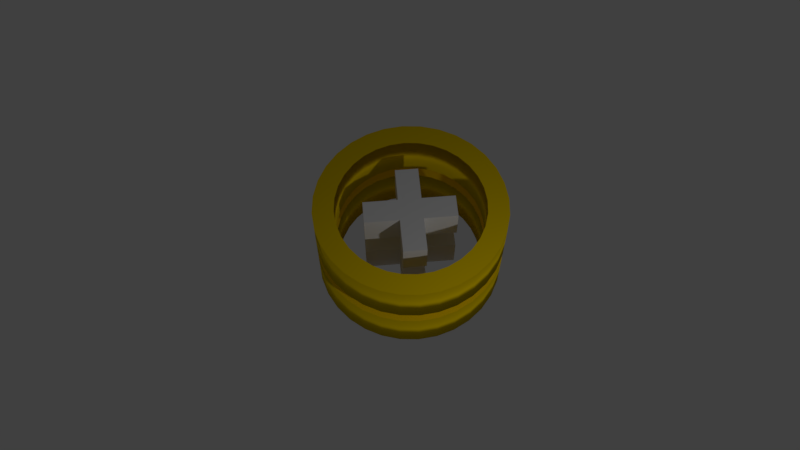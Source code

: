 # Source: cppcon.blend  (saved by Blender 2.79.0; exported with 4.5.12 LTS)
import bpy
from mathutils import Matrix  # noqa: F401  (used for matrix-valued properties, if any)

bpy.ops.wm.read_factory_settings(use_empty=True)
scene = bpy.context.scene
scene.name = 'Scene'

# ---- collections
col_collection_1 = bpy.data.collections.new('Collection 1'); scene.collection.children.link(col_collection_1)

# ---- materials (node trees are filled in below, after node groups)
mat_material_001 = bpy.data.materials.new('Material.001')
mat_material_001.alpha_threshold = 0.0
mat_material_001.use_transparent_shadow = False
mat_material_001.diffuse_color = (0.957, 0.671, 0.0, 1.0)
mat_material_001.roughness = 0.5

# ---- material node trees

# ---- world
world_world = bpy.data.worlds.new('World'); scene.world = world_world
world_world.color = (0.05088, 0.05088, 0.05088)
world_world.use_sun_shadow = False
world_world.sun_shadow_jitter_overblur = 0.0
world_world.cycles.sampling_method = 'MANUAL'

# ---- cameras
cam_camera = bpy.data.cameras.new('Camera')
cam_camera.clip_end = 100.0
cam_camera.lens = 35.0
cam_camera.sensor_width = 32.0
cam_camera.sensor_height = 18.0
cam_camera.ortho_scale = 7.314
cam_camera.dof.focus_distance = 0.0
cam_camera.dof.aperture_fstop = 128.0

# ---- lights
light_lamp = bpy.data.lights.new('Lamp', 'POINT')
light_lamp.transmission_factor = 0.0
light_lamp.cutoff_distance = 30.0
light_lamp.energy = 100.0
light_lamp.shadow_buffer_clip_start = 1.001
light_lamp.shadow_soft_size = 0.1
light_lamp.shadow_maximum_resolution = 0.006
light_lamp.use_absolute_resolution = True

# ---- meshes
me_cylinder_002 = bpy.data.meshes.new('Cylinder.002')
me_cylinder_002.from_pydata([(0.0, 1.0, -0.165), (0.0, 1.0, 0.165), (0.1951, 0.9808, -0.165), (0.1951, 0.9808, 0.165), (0.3827, 0.9239, -0.165), (0.3827, 0.9239, 0.165), (0.5556, 0.8315, -0.165), (0.5556, 0.8315, 0.165), (0.7071, 0.7071, -0.165), (0.7071, 0.7071, 0.165), (0.8315, 0.5556, -0.165), (0.8315, 0.5556, 0.165), (0.9239, 0.3827, -0.165), (0.9239, 0.3827, 0.165), (0.9808, 0.1951, -0.165), (0.9808, 0.1951, 0.165), (1.0, 7.55e-08, -0.165), (1.0, 7.55e-08, 0.165), (0.9808, -0.1951, -0.165), (0.9808, -0.1951, 0.165), (0.9239, -0.3827, -0.165), (0.9239, -0.3827, 0.165), (0.8315, -0.5556, -0.165), (0.8315, -0.5556, 0.165), (0.7071, -0.7071, -0.165), (0.7071, -0.7071, 0.165), (0.5556, -0.8315, -0.165), (0.5556, -0.8315, 0.165), (0.3827, -0.9239, -0.165), (0.3827, -0.9239, 0.165), (0.1951, -0.9808, -0.165), (0.1951, -0.9808, 0.165), (-3.258e-07, -1.0, -0.165), (-3.258e-07, -1.0, 0.165), (-0.1951, -0.9808, -0.165), (-0.1951, -0.9808, 0.165), (-0.3827, -0.9239, -0.165), (-0.3827, -0.9239, 0.165), (-0.5556, -0.8315, -0.165), (-0.5556, -0.8315, 0.165), (-0.7071, -0.7071, -0.165), (-0.7071, -0.7071, 0.165), (-0.8315, -0.5556, -0.165), (-0.8315, -0.5556, 0.165), (-0.9239, -0.3827, -0.165), (-0.9239, -0.3827, 0.165), (-0.9808, -0.1951, -0.165), (-0.9808, -0.1951, 0.165), (-1.0, 9.656e-07, -0.165), (-1.0, 9.656e-07, 0.165), (-0.9808, 0.1951, -0.165), (-0.9808, 0.1951, 0.165), (-0.9239, 0.3827, -0.165), (-0.9239, 0.3827, 0.165), (-0.8315, 0.5556, -0.165), (-0.8315, 0.5556, 0.165), (-0.7071, 0.7071, -0.165), (-0.7071, 0.7071, 0.165), (-0.5556, 0.8315, -0.165), (-0.5556, 0.8315, 0.165), (-0.3827, 0.9239, -0.165), (-0.3827, 0.9239, 0.165), (-0.1951, 0.9808, -0.165), (-0.1951, 0.9808, 0.165), (0.7633, 0.1518, -0.165), (0.7633, 0.1518, 0.165), (0.7783, 5.876e-08, 0.165), (0.7783, 5.876e-08, -0.165), (0.7633, -0.1518, 0.165), (0.7633, -0.1518, -0.165), (0.719, -0.2978, 0.165), (0.719, -0.2978, -0.165), (0.6471, -0.4324, 0.165), (0.6471, -0.4324, -0.165), (0.5503, -0.5503, -0.165), (0.5503, -0.5503, 0.165), (0.4324, -0.6471, -0.165), (0.4324, -0.6471, 0.165), (0.2978, -0.719, -0.165), (0.2978, -0.719, 0.165), (0.1518, -0.7633, -0.165), (0.1518, -0.7633, 0.165), (-2.536e-07, -0.7783, -0.165), (-2.536e-07, -0.7783, 0.165), (-0.1518, -0.7633, 0.165), (-0.1518, -0.7633, -0.165), (-0.2978, -0.719, 0.165), (-0.2978, -0.719, -0.165), (-0.4324, -0.6471, 0.165), (-0.4324, -0.6471, -0.165), (-0.6471, -0.4324, 0.165), (-0.6471, -0.4324, -0.165), (-0.5503, -0.5503, 0.165), (-0.5503, -0.5503, -0.165), (-0.7783, 7.515e-07, -0.165), (-0.7783, 7.515e-07, 0.165), (-0.7633, 0.1518, -0.165), (-0.7633, 0.1518, 0.165), (-0.7633, -0.1518, -0.165), (-0.7633, -0.1518, 0.165), (-0.7191, -0.2978, 0.165), (-0.7191, -0.2978, -0.165), (0.719, 0.2978, -0.165), (0.719, 0.2978, 0.165), (0.6471, 0.4324, -0.165), (0.6471, 0.4324, 0.165), (-0.719, 0.2978, -0.165), (-0.719, 0.2978, 0.165), (0.5503, 0.5503, -0.165), (0.5503, 0.5503, 0.165), (-0.5503, 0.5503, -0.165), (-0.5503, 0.5503, 0.165), (-0.6471, 0.4324, -0.165), (-0.6471, 0.4324, 0.165), (0.4324, 0.6471, -0.165), (0.4324, 0.6471, 0.165), (0.2978, 0.719, -0.165), (0.2978, 0.719, 0.165), (-0.4324, 0.6471, -0.165), (-0.4324, 0.6471, 0.165), (0.1518, 0.7633, -0.165), (0.1518, 0.7633, 0.165), (-0.2978, 0.7191, -0.165), (-0.2978, 0.7191, 0.165), (-0.1518, 0.7633, -0.165), (-0.1518, 0.7633, 0.165), (0.0, 0.7783, -0.165), (0.0, 0.7783, 0.165)], [], [(0, 1, 3, 2), (2, 3, 5, 4), (4, 5, 7, 6), (6, 7, 9, 8), (8, 9, 11, 10), (10, 11, 13, 12), (12, 13, 15, 14), (14, 15, 17, 16), (16, 17, 19, 18), (18, 19, 21, 20), (20, 21, 23, 22), (22, 23, 25, 24), (24, 25, 27, 26), (26, 27, 29, 28), (28, 29, 31, 30), (30, 31, 33, 32), (32, 33, 35, 34), (34, 35, 37, 36), (36, 37, 39, 38), (38, 39, 41, 40), (40, 41, 43, 42), (42, 43, 45, 44), (44, 45, 47, 46), (46, 47, 49, 48), (48, 49, 51, 50), (50, 51, 53, 52), (52, 53, 55, 54), (54, 55, 57, 56), (56, 57, 59, 58), (58, 59, 61, 60), (3, 1, 63, 61, 59, 57, 55, 53, 51, 49, 95, 97, 107, 113, 111, 119, 123, 125, 127, 121, 117, 115, 109, 105, 103, 65, 66, 17, 15, 13, 11, 9, 7, 5), (60, 61, 63, 62), (62, 63, 1, 0), (0, 2, 4, 6, 8, 10, 12, 14, 16, 67, 64, 102, 104, 108, 114, 116, 120, 126, 124, 122, 118, 110, 112, 106, 96, 94, 48, 50, 52, 54, 56, 58, 60, 62), (69, 67, 66, 68), (74, 73, 72, 75), (73, 71, 70, 72), (96, 94, 95, 97), (64, 102, 103, 65), (67, 64, 65, 66), (104, 108, 109, 105), (126, 124, 125, 127), (85, 82, 83, 84), (112, 106, 107, 113), (82, 80, 81, 83), (124, 122, 123, 125), (108, 114, 115, 109), (89, 87, 86, 88), (17, 66, 68, 70, 72, 75, 77, 79, 81, 83, 84, 86, 88, 92, 90, 100, 99, 95, 49, 47, 45, 43, 41, 39, 37, 35, 33, 31, 29, 27, 25, 23, 21, 19), (114, 116, 117, 115), (76, 74, 75, 77), (118, 110, 111, 119), (106, 96, 97, 107), (78, 76, 77, 79), (93, 89, 88, 92), (101, 91, 90, 100), (120, 126, 127, 121), (102, 104, 105, 103), (94, 98, 99, 95), (71, 69, 68, 70), (87, 85, 84, 86), (122, 118, 119, 123), (116, 120, 121, 117), (80, 78, 79, 81), (98, 101, 100, 99), (110, 112, 113, 111), (48, 94, 98, 101, 91, 93, 89, 87, 85, 82, 80, 78, 76, 74, 73, 71, 69, 67, 16, 18, 20, 22, 24, 26, 28, 30, 32, 34, 36, 38, 40, 42, 44, 46), (91, 93, 92, 90)])
me_cylinder_002.materials.append(mat_material_001)
me_cylinder_002.use_remesh_preserve_volume = False
me_cylinder_002.use_remesh_preserve_attributes = False
me_cylinder_002.use_mirror_vertex_groups = False
me_cylinder_002.update()
me_cylinder_002.normals_split_custom_set([tuple(v) for v in zip(*[iter([-2.922e-05, 0.1628, -0.9867, -2.935e-05, 0.1628, 0.9867, 0.03179, 0.1597, 0.9867, 0.03179, 0.1597, -0.9867, 0.03174, 0.1597, -0.9867, 0.03174, 0.1597, 0.9867, 0.06234, 0.1504, 0.9867, 0.06234, 0.1504, -0.9867, 0.06228, 0.1504, -0.9867, 0.06228, 0.1504, 0.9867, 0.09048, 0.1354, 0.9867, 0.09048, 0.1354, -0.9867, 0.09043, 0.1354, -0.9867, 0.09043, 0.1354, 0.9867, 0.1152, 0.1151, 0.9867, 0.1152, 0.1151, -0.9867, 0.1151, 0.1152, -0.9867, 0.1151, 0.1152, 0.9867, 0.1354, 0.09043, 0.9867, 0.1354, 0.09043, -0.9867, 0.1354, 0.09048, -0.9867, 0.1354, 0.09048, 0.9867, 0.1504, 0.06228, 0.9867, 0.1504, 0.06228, -0.9867, 0.1504, 0.06234, -0.9867, 0.1504, 0.06234, 0.9867, 0.1597, 0.03174, 0.9867, 0.1597, 0.03174, -0.9867, 0.1597, 0.03179, -0.9867, 0.1597, 0.03179, 0.9867, 0.1628, -2.925e-05, 0.9867, 0.1628, -2.938e-05, -0.9867, 0.1628, 2.922e-05, -0.9867, 0.1628, 2.935e-05, 0.9867, 0.1597, -0.03179, 0.9867, 0.1597, -0.03179, -0.9867, 0.1597, -0.03174, -0.9867, 0.1597, -0.03174, 0.9867, 0.1504, -0.06234, 0.9867, 0.1504, -0.06234, -0.9867, 0.1504, -0.06228, -0.9867, 0.1504, -0.06228, 0.9867, 0.1354, -0.09048, 0.9867, 0.1354, -0.09048, -0.9867, 0.1354, -0.09043, -0.9867, 0.1354, -0.09043, 0.9867, 0.1151, -0.1152, 0.9867, 0.1151, -0.1152, -0.9867, 0.1152, -0.1151, -0.9867, 0.1152, -0.1151, 0.9867, 0.09043, -0.1354, 0.9867, 0.09043, -0.1354, -0.9867, 0.09048, -0.1354, -0.9867, 0.09048, -0.1354, 0.9867, 0.06228, -0.1504, 0.9867, 0.06228, -0.1504, -0.9867, 0.06234, -0.1504, -0.9867, 0.06234, -0.1504, 0.9867, 0.03174, -0.1597, 0.9867, 0.03174, -0.1597, -0.9867, 0.03179, -0.1597, -0.9867, 0.03179, -0.1597, 0.9867, -2.928e-05, -0.1628, 0.9867, -2.941e-05, -0.1628, -0.9867, 2.918e-05, -0.1628, -0.9867, 2.931e-05, -0.1628, 0.9867, -0.03179, -0.1597, 0.9867, -0.03179, -0.1597, -0.9867, -0.03174, -0.1597, -0.9867, -0.03174, -0.1597, 0.9867, -0.06234, -0.1504, 0.9867, -0.06234, -0.1504, -0.9867, -0.06228, -0.1504, -0.9867, -0.06228, -0.1504, 0.9867, -0.09048, -0.1354, 0.9867, -0.09048, -0.1354, -0.9867, -0.09043, -0.1354, -0.9867, -0.09043, -0.1354, 0.9867, -0.1152, -0.1151, 0.9867, -0.1152, -0.1151, -0.9867, -0.1151, -0.1152, -0.9867, -0.1151, -0.1152, 0.9867, -0.1354, -0.09043, 0.9867, -0.1354, -0.09043, -0.9867, -0.1354, -0.09048, -0.9867, -0.1354, -0.09048, 0.9867, -0.1504, -0.06228, 0.9867, -0.1504, -0.06228, -0.9867, -0.1504, -0.06234, -0.9867, -0.1504, -0.06234, 0.9867, -0.1597, -0.03174, 0.9867, -0.1597, -0.03174, -0.9867, -0.1597, -0.03179, -0.9867, -0.1597, -0.03179, 0.9867, -0.1628, 2.941e-05, 0.9867, -0.1628, 2.954e-05, -0.9867, -0.1628, -2.91e-05, -0.9867, -0.1628, -2.923e-05, 0.9867, -0.1597, 0.03179, 0.9867, -0.1597, 0.03179, -0.9867, -0.1597, 0.03174, -0.9867, -0.1597, 0.03174, 0.9867, -0.1504, 0.06234, 0.9867, -0.1504, 0.06234, -0.9867, -0.1504, 0.06228, -0.9867, -0.1504, 0.06228, 0.9867, -0.1354, 0.09048, 0.9867, -0.1354, 0.09048, -0.9867, -0.1354, 0.09043, -0.9867, -0.1354, 0.09043, 0.9867, -0.1151, 0.1152, 0.9867, -0.1151, 0.1152, -0.9867, -0.1152, 0.1151, -0.9867, -0.1152, 0.1151, 0.9867, -0.09043, 0.1354, 0.9867, -0.09043, 0.1354, -0.9867, -0.09048, 0.1354, -0.9867, -0.09048, 0.1354, 0.9867, -0.06228, 0.1504, 0.9867, -0.06228, 0.1504, -0.9867, 0.03176, 0.1597, 0.9867, -1.161e-05, 0.1628, 0.9867, -0.03175, 0.1597, 0.9867, -0.06231, 0.1504, 0.9867, -0.09045, 0.1353, 0.9867, -0.1151, 0.1151, 0.9867, -0.1354, 0.09043, 0.9867, -0.1504, 0.06229, 0.9867, -0.1597, 0.03175, 0.9867, -0.1628, -9.407e-07, 0.9867, -0.1274, 5.765e-06, 0.9919, -0.1249, 0.02484, 0.9919, -0.1177, 0.04874, 0.9919, -0.1059, 0.07075, 0.9919, -0.09006, 0.09006, 0.9919, -0.07076, 0.1059, 0.9919, -0.04874, 0.1177, 0.9919, -0.02484, 0.1249, 0.9919, -3.774e-06, 0.1274, 0.9919, 0.02484, 0.1249, 0.9919, 0.04875, 0.1177, 0.9919, 0.07077, 0.1059, 0.9919, 0.09006, 0.09005, 0.9919, 0.1059, 0.07075, 0.9919, 0.1177, 0.04873, 0.9919, 0.1249, 0.02484, 0.9919, 0.1274, 1.011e-07, 0.9919, 0.1628, 5.966e-06, 0.9867, 0.1597, 0.03175, 0.9867, 0.1504, 0.06229, 0.9867, 0.1354, 0.09044, 0.9867, 0.1151, 0.1151, 0.9867, 0.09045, 0.1354, 0.9867, 0.0623, 0.1504, 0.9867, -0.06234, 0.1504, -0.9867, -0.06234, 0.1504, 0.9867, -0.03174, 0.1597, 0.9867, -0.03174, 0.1597, -0.9867, -0.03179, 0.1597, -0.9867, -0.03179, 0.1597, 0.9867, 2.935e-05, 0.1628, 0.9867, 2.948e-05, 0.1628, -0.9867, -4.88e-06, 0.1628, -0.9867, 0.03177, 0.1597, -0.9867, 0.06231, 0.1504, -0.9867, 0.09044, 0.1354, -0.9867, 0.1151, 0.1151, -0.9867, 0.1354, 0.09045, -0.9867, 0.1504, 0.0623, -0.9867, 0.1597, 0.03176, -0.9867, 0.1628, -1.191e-06, -0.9867, 0.1274, 5.511e-06, -0.9919, 0.1249, 0.02484, -0.9919, 0.1177, 0.04875, -0.9919, 0.1059, 0.07075, -0.9919, 0.09006, 0.09006, -0.9919, 0.07076, 0.1059, -0.9919, 0.04874, 0.1177, -0.9919, 0.02485, 0.1249, -0.9919, 3.832e-06, 0.1274, -0.9919, -0.02484, 0.1249, -0.9919, -0.04874, 0.1177, -0.9919, -0.07075, 0.1059, -0.9919, -0.09005, 0.09006, -0.9919, -0.1059, 0.07076, -0.9919, -0.1177, 0.04874, -0.9919, -0.1249, 0.02485, -0.9919, -0.1274, 1.084e-07, -0.9919, -0.1628, 6e-06, -0.9867, -0.1597, 0.03175, -0.9867, -0.1504, 0.06231, -0.9867, -0.1353, 0.09045, -0.9867, -0.1151, 0.1151, -0.9867, -0.09043, 0.1354, -0.9867, -0.06229, 0.1504, -0.9867, -0.03175, 0.1597, -0.9867, 0.1249, -0.02487, -0.9919, 0.1274, 2.242e-05, -0.9919, 0.1274, 2.244e-05, 0.9919, 0.1249, -0.02487, 0.9919, 0.09004, -0.09007, -0.9919, 0.1059, -0.07074, -0.9919, 0.1059, -0.07074, 0.9919, 0.09004, -0.09007, 0.9919, 0.1059, -0.07078, -0.9919, 0.1177, -0.04872, -0.9919, 0.1177, -0.04872, 0.9919, 0.1059, -0.07078, 0.9919, -0.1249, 0.02487, -0.9919, -0.1274, -2.224e-05, -0.9919, -0.1274, -2.233e-05, 0.9919, -0.1249, 0.02487, 0.9919, 0.1249, 0.02482, -0.9919, 0.1177, 0.04876, -0.9919, 0.1177, 0.04876, 0.9919, 0.1249, 0.02482, 0.9919, 0.1274, -2.246e-05, -0.9919, 0.1249, 0.02487, -0.9919, 0.1249, 0.02487, 0.9919, 0.1274, -2.247e-05, 0.9919, 0.1059, 0.07074, -0.9919, 0.09004, 0.09007, -0.9919, 0.09004, 0.09007, 0.9919, 0.1059, 0.07074, 0.9919, 2.259e-05, 0.1274, -0.9919, -0.02487, 0.1249, -0.9919, -0.02487, 0.1249, 0.9919, 2.263e-05, 0.1274, 0.9919, -0.02487, -0.1249, -0.9919, 2.244e-05, -0.1274, -0.9919, 2.251e-05, -0.1274, 0.9919, -0.02487, -0.1249, 0.9919, -0.1059, 0.07078, -0.9919, -0.1177, 0.04872, -0.9919, -0.1177, 0.04872, 0.9919, -0.1059, 0.07078, 0.9919, -2.251e-05, -0.1274, -0.9919, 0.02487, -0.1249, -0.9919, 0.02487, -0.1249, 0.9919, -2.254e-05, -0.1274, 0.9919, -0.02482, 0.1249, -0.9919, -0.04876, 0.1177, -0.9919, -0.04876, 0.1177, 0.9919, -0.02482, 0.1249, 0.9919, 0.09007, 0.09004, -0.9919, 0.07074, 0.1059, -0.9919, 0.07074, 0.1059, 0.9919, 0.09007, 0.09004, 0.9919, -0.07078, -0.1059, -0.9919, -0.04872, -0.1177, -0.9919, -0.04872, -0.1177, 0.9919, -0.07078, -0.1059, 0.9919, 0.1628, 1.139e-06, 0.9867, 0.1274, -5.634e-06, 0.9919, 0.1249, -0.02484, 0.9919, 0.1177, -0.04874, 0.9919, 0.1059, -0.07075, 0.9919, 0.09006, -0.09006, 0.9919, 0.07076, -0.1059, 0.9919, 0.04874, -0.1177, 0.9919, 0.02485, -0.1249, 0.9919, 3.819e-06, -0.1274, 0.9919, -0.02484, -0.1249, 0.9919, -0.04875, -0.1177, 0.9919, -0.07077, -0.1059, 0.9919, -0.09006, -0.09005, 0.9919, -0.1059, -0.07075, 0.9919, -0.1177, -0.04873, 0.9919, -0.1249, -0.02484, 0.9919, -0.1274, 2.164e-08, 0.9919, -0.1628, -5.817e-06, 0.9867, -0.1597, -0.03175, 0.9867, -0.1504, -0.06229, 0.9867, -0.1354, -0.09044, 0.9867, -0.1151, -0.1151, 0.9867, -0.09045, -0.1354, 0.9867, -0.0623, -0.1504, 0.9867, -0.03176, -0.1597, 0.9867, -4.932e-06, -0.1628, 0.9867, 0.03177, -0.1597, 0.9867, 0.06231, -0.1504, 0.9867, 0.09044, -0.1354, 0.9867, 0.1151, -0.1151, 0.9867, 0.1354, -0.09043, 0.9867, 0.1504, -0.06229, 0.9867, 0.1597, -0.03175, 0.9867, 0.07078, 0.1059, -0.9919, 0.04872, 0.1177, -0.9919, 0.04872, 0.1177, 0.9919, 0.07078, 0.1059, 0.9919, 0.07074, -0.1059, -0.9919, 0.09007, -0.09004, -0.9919, 0.09007, -0.09004, 0.9919, 0.07074, -0.1059, 0.9919, -0.07074, 0.1059, -0.9919, -0.09007, 0.09004, -0.9919, -0.09007, 0.09004, 0.9919, -0.07074, 0.1059, 0.9919, -0.1177, 0.04876, -0.9919, -0.1249, 0.02482, -0.9919, -0.1249, 0.02482, 0.9919, -0.1177, 0.04876, 0.9919, 0.04872, -0.1177, -0.9919, 0.07078, -0.1059, -0.9919, 0.07078, -0.1059, 0.9919, 0.04872, -0.1177, 0.9919, -0.09007, -0.09004, -0.9919, -0.07074, -0.1059, -0.9919, -0.07074, -0.1059, 0.9919, -0.09007, -0.09004, 0.9919, -0.1177, -0.04872, -0.9919, -0.1059, -0.07077, -0.9919, -0.1059, -0.07078, 0.9919, -0.1177, -0.04872, 0.9919, 0.02487, 0.1249, -0.9919, -2.25e-05, 0.1274, -0.9919, -2.271e-05, 0.1274, 0.9919, 0.02487, 0.1249, 0.9919, 0.1177, 0.04872, -0.9919, 0.1059, 0.07078, -0.9919, 0.1059, 0.07078, 0.9919, 0.1177, 0.04872, 0.9919, -0.1274, 2.273e-05, -0.9919, -0.1249, -0.02487, -0.9919, -0.1249, -0.02487, 0.9919, -0.1274, 2.27e-05, 0.9919, 0.1177, -0.04876, -0.9919, 0.1249, -0.02482, -0.9919, 0.1249, -0.02482, 0.9919, 0.1177, -0.04876, 0.9919, -0.04876, -0.1177, -0.9919, -0.02482, -0.1249, -0.9919, -0.02482, -0.1249, 0.9919, -0.04876, -0.1177, 0.9919, -0.04872, 0.1177, -0.9919, -0.07078, 0.1059, -0.9919, -0.07077, 0.1059, 0.9919, -0.04872, 0.1177, 0.9919, 0.04876, 0.1177, -0.9919, 0.02482, 0.1249, -0.9919, 0.02482, 0.1249, 0.9919, 0.04876, 0.1177, 0.9919, 0.02482, -0.1249, -0.9919, 0.04876, -0.1177, -0.9919, 0.04876, -0.1177, 0.9919, 0.02482, -0.1249, 0.9919, -0.1249, -0.02482, -0.9919, -0.1177, -0.04876, -0.9919, -0.1177, -0.04876, 0.9919, -0.1249, -0.02482, 0.9919, -0.09004, 0.09007, -0.9919, -0.1059, 0.07074, -0.9919, -0.1059, 0.07074, 0.9919, -0.09004, 0.09007, 0.9919, -0.1628, 1.356e-06, -0.9867, -0.1274, -5.39e-06, -0.9919, -0.1249, -0.02484, -0.9919, -0.1177, -0.04875, -0.9919, -0.1059, -0.07077, -0.9919, -0.09005, -0.09006, -0.9919, -0.07075, -0.1059, -0.9919, -0.04874, -0.1177, -0.9919, -0.02484, -0.1249, -0.9919, -3.905e-06, -0.1274, -0.9919, 0.02484, -0.1249, -0.9919, 0.04875, -0.1177, -0.9919, 0.07077, -0.1059, -0.9919, 0.09006, -0.09005, -0.9919, 0.1059, -0.07075, -0.9919, 0.1177, -0.04874, -0.9919, 0.1249, -0.02485, -0.9919, 0.1274, 1.936e-08, -0.9919, 0.1628, -5.856e-06, -0.9867, 0.1597, -0.03175, -0.9867, 0.1504, -0.06229, -0.9867, 0.1354, -0.09044, -0.9867, 0.1151, -0.1151, -0.9867, 0.09045, -0.1354, -0.9867, 0.0623, -0.1504, -0.9867, 0.03176, -0.1597, -0.9867, 4.798e-06, -0.1628, -0.9867, -0.03175, -0.1597, -0.9867, -0.06229, -0.1504, -0.9867, -0.09044, -0.1354, -0.9867, -0.1151, -0.1151, -0.9867, -0.1354, -0.09045, -0.9867, -0.1504, -0.0623, -0.9867, -0.1597, -0.03176, -0.9867, -0.1059, -0.07074, -0.9919, -0.09004, -0.09007, -0.9919, -0.09004, -0.09007, 0.9919, -0.1059, -0.07074, 0.9919])] * 3)])
me_cube_011 = bpy.data.meshes.new('Cube.011')
me_cube_011.from_pydata([(-1.0, -4.0, -1.0), (-1.0, -4.0, 1.0), (-1.0, -1.0, -1.0), (-1.0, -1.0, 1.0), (1.0, -4.0, -1.0), (1.0, -4.0, 1.0), (1.0, -1.0, -1.0), (1.0, -1.0, 1.0), (-1.0, 1.0, -1.0), (-1.0, 1.0, 1.0), (-1.0, 3.9, -1.0), (-1.0, 3.9, 1.0), (1.0, 1.0, -1.0), (1.0, 1.0, 1.0), (1.0, 3.9, -1.0), (1.0, 3.9, 1.0), (-4.0, -1.0, -1.0), (-4.0, -1.0, 1.0), (-4.0, 1.0, -1.0), (-4.0, 1.0, 1.0), (-1.0, -1.0, -1.0), (-1.0, -1.0, 1.0), (-1.0, 1.0, -1.0), (-1.0, 1.0, 1.0), (1.0, -1.0, -1.0), (1.0, -1.0, 1.0), (1.0, 1.0, -1.0), (1.0, 1.0, 1.0), (4.0, -1.0, -1.0), (4.0, -1.0, 1.0), (4.0, 1.0, -1.0), (4.0, 1.0, 1.0), (-1.0, -1.0, -1.0), (-1.0, -1.0, 1.0), (-1.0, 1.0, -1.0), (-1.0, 1.0, 1.0), (1.0, -1.0, -1.0), (1.0, -1.0, 1.0), (1.0, 1.0, -1.0), (1.0, 1.0, 1.0)], [], [(0, 1, 3, 2), (2, 3, 7, 6), (6, 7, 5, 4), (4, 5, 1, 0), (2, 6, 4, 0), (7, 3, 1, 5), (8, 9, 11, 10), (10, 11, 15, 14), (14, 15, 13, 12), (12, 13, 9, 8), (10, 14, 12, 8), (15, 11, 9, 13), (16, 17, 19, 18), (18, 19, 23, 22), (22, 23, 21, 20), (20, 21, 17, 16), (18, 22, 20, 16), (23, 19, 17, 21), (24, 25, 27, 26), (26, 27, 31, 30), (30, 31, 29, 28), (28, 29, 25, 24), (26, 30, 28, 24), (31, 27, 25, 29), (32, 33, 35, 34), (34, 35, 39, 38), (38, 39, 37, 36), (36, 37, 33, 32), (34, 38, 36, 32), (39, 35, 33, 37)])
me_cube_011.use_remesh_preserve_volume = False
me_cube_011.use_remesh_preserve_attributes = False
me_cube_011.use_mirror_vertex_groups = False
me_cube_011.update()
me_cube_006 = bpy.data.meshes.new('Cube.006')
me_cube_006.from_pydata([(-1.0, -4.0, -1.0), (-1.0, -4.0, 1.0), (-1.0, -1.0, -1.0), (-1.0, -1.0, 1.0), (1.0, -4.0, -1.0), (1.0, -4.0, 1.0), (1.0, -1.0, -1.0), (1.0, -1.0, 1.0), (-1.0, 1.0, -1.0), (-1.0, 1.0, 1.0), (-1.0, 3.9, -1.0), (-1.0, 3.9, 1.0), (1.0, 1.0, -1.0), (1.0, 1.0, 1.0), (1.0, 3.9, -1.0), (1.0, 3.9, 1.0), (-4.0, -1.0, -1.0), (-4.0, -1.0, 1.0), (-4.0, 1.0, -1.0), (-4.0, 1.0, 1.0), (-1.0, -1.0, -1.0), (-1.0, -1.0, 1.0), (-1.0, 1.0, -1.0), (-1.0, 1.0, 1.0), (1.0, -1.0, -1.0), (1.0, -1.0, 1.0), (1.0, 1.0, -1.0), (1.0, 1.0, 1.0), (4.0, -1.0, -1.0), (4.0, -1.0, 1.0), (4.0, 1.0, -1.0), (4.0, 1.0, 1.0), (-1.0, -1.0, -1.0), (-1.0, -1.0, 1.0), (-1.0, 1.0, -1.0), (-1.0, 1.0, 1.0), (1.0, -1.0, -1.0), (1.0, -1.0, 1.0), (1.0, 1.0, -1.0), (1.0, 1.0, 1.0)], [], [(0, 1, 3, 2), (2, 3, 7, 6), (6, 7, 5, 4), (4, 5, 1, 0), (2, 6, 4, 0), (7, 3, 1, 5), (8, 9, 11, 10), (10, 11, 15, 14), (14, 15, 13, 12), (12, 13, 9, 8), (10, 14, 12, 8), (15, 11, 9, 13), (16, 17, 19, 18), (18, 19, 23, 22), (22, 23, 21, 20), (20, 21, 17, 16), (18, 22, 20, 16), (23, 19, 17, 21), (24, 25, 27, 26), (26, 27, 31, 30), (30, 31, 29, 28), (28, 29, 25, 24), (26, 30, 28, 24), (31, 27, 25, 29), (32, 33, 35, 34), (34, 35, 39, 38), (38, 39, 37, 36), (36, 37, 33, 32), (34, 38, 36, 32), (39, 35, 33, 37)])
me_cube_006.use_remesh_preserve_volume = False
me_cube_006.use_remesh_preserve_attributes = False
me_cube_006.use_mirror_vertex_groups = False
me_cube_006.update()
me_cylinder = bpy.data.meshes.new('Cylinder')
me_cylinder.from_pydata([(0.0, 1.0, -0.165), (0.0, 1.0, 0.165), (0.1951, 0.9808, -0.165), (0.1951, 0.9808, 0.165), (0.3827, 0.9239, -0.165), (0.3827, 0.9239, 0.165), (0.5556, 0.8315, -0.165), (0.5556, 0.8315, 0.165), (0.7071, 0.7071, -0.165), (0.7071, 0.7071, 0.165), (0.8315, 0.5556, -0.165), (0.8315, 0.5556, 0.165), (0.9239, 0.3827, -0.165), (0.9239, 0.3827, 0.165), (0.9808, 0.1951, -0.165), (0.9808, 0.1951, 0.165), (1.0, 7.55e-08, -0.165), (1.0, 7.55e-08, 0.165), (0.9808, -0.1951, -0.165), (0.9808, -0.1951, 0.165), (0.9239, -0.3827, -0.165), (0.9239, -0.3827, 0.165), (0.8315, -0.5556, -0.165), (0.8315, -0.5556, 0.165), (0.7071, -0.7071, -0.165), (0.7071, -0.7071, 0.165), (0.5556, -0.8315, -0.165), (0.5556, -0.8315, 0.165), (0.3827, -0.9239, -0.165), (0.3827, -0.9239, 0.165), (0.1951, -0.9808, -0.165), (0.1951, -0.9808, 0.165), (-3.258e-07, -1.0, -0.165), (-3.258e-07, -1.0, 0.165), (-0.1951, -0.9808, -0.165), (-0.1951, -0.9808, 0.165), (-0.3827, -0.9239, -0.165), (-0.3827, -0.9239, 0.165), (-0.5556, -0.8315, -0.165), (-0.5556, -0.8315, 0.165), (-0.7071, -0.7071, -0.165), (-0.7071, -0.7071, 0.165), (-0.8315, -0.5556, -0.165), (-0.8315, -0.5556, 0.165), (-0.9239, -0.3827, -0.165), (-0.9239, -0.3827, 0.165), (-0.9808, -0.1951, -0.165), (-0.9808, -0.1951, 0.165), (-1.0, 9.656e-07, -0.165), (-1.0, 9.656e-07, 0.165), (-0.9808, 0.1951, -0.165), (-0.9808, 0.1951, 0.165), (-0.9239, 0.3827, -0.165), (-0.9239, 0.3827, 0.165), (-0.8315, 0.5556, -0.165), (-0.8315, 0.5556, 0.165), (-0.7071, 0.7071, -0.165), (-0.7071, 0.7071, 0.165), (-0.5556, 0.8315, -0.165), (-0.5556, 0.8315, 0.165), (-0.3827, 0.9239, -0.165), (-0.3827, 0.9239, 0.165), (-0.1951, 0.9808, -0.165), (-0.1951, 0.9808, 0.165), (0.7633, 0.1518, -0.165), (0.7633, 0.1518, 0.165), (0.7783, 5.876e-08, 0.165), (0.7783, 5.876e-08, -0.165), (0.7633, -0.1518, 0.165), (0.7633, -0.1518, -0.165), (0.719, -0.2978, 0.165), (0.719, -0.2978, -0.165), (0.6471, -0.4324, 0.165), (0.6471, -0.4324, -0.165), (0.5503, -0.5503, -0.165), (0.5503, -0.5503, 0.165), (0.4324, -0.6471, -0.165), (0.4324, -0.6471, 0.165), (0.2978, -0.719, -0.165), (0.2978, -0.719, 0.165), (0.1518, -0.7633, -0.165), (0.1518, -0.7633, 0.165), (-2.536e-07, -0.7783, -0.165), (-2.536e-07, -0.7783, 0.165), (-0.1518, -0.7633, 0.165), (-0.1518, -0.7633, -0.165), (-0.2978, -0.719, 0.165), (-0.2978, -0.719, -0.165), (-0.4324, -0.6471, 0.165), (-0.4324, -0.6471, -0.165), (-0.6471, -0.4324, 0.165), (-0.6471, -0.4324, -0.165), (-0.5503, -0.5503, 0.165), (-0.5503, -0.5503, -0.165), (-0.7783, 7.515e-07, -0.165), (-0.7783, 7.515e-07, 0.165), (-0.7633, 0.1518, -0.165), (-0.7633, 0.1518, 0.165), (-0.7633, -0.1518, -0.165), (-0.7633, -0.1518, 0.165), (-0.7191, -0.2978, 0.165), (-0.7191, -0.2978, -0.165), (0.719, 0.2978, -0.165), (0.719, 0.2978, 0.165), (0.6471, 0.4324, -0.165), (0.6471, 0.4324, 0.165), (-0.719, 0.2978, -0.165), (-0.719, 0.2978, 0.165), (0.5503, 0.5503, -0.165), (0.5503, 0.5503, 0.165), (-0.5503, 0.5503, -0.165), (-0.5503, 0.5503, 0.165), (-0.6471, 0.4324, -0.165), (-0.6471, 0.4324, 0.165), (0.4324, 0.6471, -0.165), (0.4324, 0.6471, 0.165), (0.2978, 0.719, -0.165), (0.2978, 0.719, 0.165), (-0.4324, 0.6471, -0.165), (-0.4324, 0.6471, 0.165), (0.1518, 0.7633, -0.165), (0.1518, 0.7633, 0.165), (-0.2978, 0.7191, -0.165), (-0.2978, 0.7191, 0.165), (-0.1518, 0.7633, -0.165), (-0.1518, 0.7633, 0.165), (0.0, 0.7783, -0.165), (0.0, 0.7783, 0.165)], [], [(0, 1, 3, 2), (2, 3, 5, 4), (4, 5, 7, 6), (6, 7, 9, 8), (8, 9, 11, 10), (10, 11, 13, 12), (12, 13, 15, 14), (14, 15, 17, 16), (16, 17, 19, 18), (18, 19, 21, 20), (20, 21, 23, 22), (22, 23, 25, 24), (24, 25, 27, 26), (26, 27, 29, 28), (28, 29, 31, 30), (30, 31, 33, 32), (32, 33, 35, 34), (34, 35, 37, 36), (36, 37, 39, 38), (38, 39, 41, 40), (40, 41, 43, 42), (42, 43, 45, 44), (44, 45, 47, 46), (46, 47, 49, 48), (48, 49, 51, 50), (50, 51, 53, 52), (52, 53, 55, 54), (54, 55, 57, 56), (56, 57, 59, 58), (58, 59, 61, 60), (3, 1, 63, 61, 59, 57, 55, 53, 51, 49, 95, 97, 107, 113, 111, 119, 123, 125, 127, 121, 117, 115, 109, 105, 103, 65, 66, 17, 15, 13, 11, 9, 7, 5), (60, 61, 63, 62), (62, 63, 1, 0), (0, 2, 4, 6, 8, 10, 12, 14, 16, 67, 64, 102, 104, 108, 114, 116, 120, 126, 124, 122, 118, 110, 112, 106, 96, 94, 48, 50, 52, 54, 56, 58, 60, 62), (69, 67, 66, 68), (74, 73, 72, 75), (73, 71, 70, 72), (96, 94, 95, 97), (64, 102, 103, 65), (67, 64, 65, 66), (104, 108, 109, 105), (126, 124, 125, 127), (85, 82, 83, 84), (112, 106, 107, 113), (82, 80, 81, 83), (124, 122, 123, 125), (108, 114, 115, 109), (89, 87, 86, 88), (17, 66, 68, 70, 72, 75, 77, 79, 81, 83, 84, 86, 88, 92, 90, 100, 99, 95, 49, 47, 45, 43, 41, 39, 37, 35, 33, 31, 29, 27, 25, 23, 21, 19), (114, 116, 117, 115), (76, 74, 75, 77), (118, 110, 111, 119), (106, 96, 97, 107), (78, 76, 77, 79), (93, 89, 88, 92), (101, 91, 90, 100), (120, 126, 127, 121), (102, 104, 105, 103), (94, 98, 99, 95), (71, 69, 68, 70), (87, 85, 84, 86), (122, 118, 119, 123), (116, 120, 121, 117), (80, 78, 79, 81), (98, 101, 100, 99), (110, 112, 113, 111), (48, 94, 98, 101, 91, 93, 89, 87, 85, 82, 80, 78, 76, 74, 73, 71, 69, 67, 16, 18, 20, 22, 24, 26, 28, 30, 32, 34, 36, 38, 40, 42, 44, 46), (91, 93, 92, 90)])
me_cylinder.materials.append(mat_material_001)
me_cylinder.use_remesh_preserve_volume = False
me_cylinder.use_remesh_preserve_attributes = False
me_cylinder.use_mirror_vertex_groups = False
me_cylinder.update()
me_cylinder.normals_split_custom_set([tuple(v) for v in zip(*[iter([-2.922e-05, 0.1628, -0.9867, -2.935e-05, 0.1628, 0.9867, 0.03179, 0.1597, 0.9867, 0.03179, 0.1597, -0.9867, 0.03174, 0.1597, -0.9867, 0.03174, 0.1597, 0.9867, 0.06234, 0.1504, 0.9867, 0.06234, 0.1504, -0.9867, 0.06228, 0.1504, -0.9867, 0.06228, 0.1504, 0.9867, 0.09048, 0.1354, 0.9867, 0.09048, 0.1354, -0.9867, 0.09043, 0.1354, -0.9867, 0.09043, 0.1354, 0.9867, 0.1152, 0.1151, 0.9867, 0.1152, 0.1151, -0.9867, 0.1151, 0.1152, -0.9867, 0.1151, 0.1152, 0.9867, 0.1354, 0.09043, 0.9867, 0.1354, 0.09043, -0.9867, 0.1354, 0.09048, -0.9867, 0.1354, 0.09048, 0.9867, 0.1504, 0.06228, 0.9867, 0.1504, 0.06228, -0.9867, 0.1504, 0.06234, -0.9867, 0.1504, 0.06234, 0.9867, 0.1597, 0.03174, 0.9867, 0.1597, 0.03174, -0.9867, 0.1597, 0.03179, -0.9867, 0.1597, 0.03179, 0.9867, 0.1628, -2.925e-05, 0.9867, 0.1628, -2.938e-05, -0.9867, 0.1628, 2.922e-05, -0.9867, 0.1628, 2.935e-05, 0.9867, 0.1597, -0.03179, 0.9867, 0.1597, -0.03179, -0.9867, 0.1597, -0.03174, -0.9867, 0.1597, -0.03174, 0.9867, 0.1504, -0.06234, 0.9867, 0.1504, -0.06234, -0.9867, 0.1504, -0.06228, -0.9867, 0.1504, -0.06228, 0.9867, 0.1354, -0.09048, 0.9867, 0.1354, -0.09048, -0.9867, 0.1354, -0.09043, -0.9867, 0.1354, -0.09043, 0.9867, 0.1151, -0.1152, 0.9867, 0.1151, -0.1152, -0.9867, 0.1152, -0.1151, -0.9867, 0.1152, -0.1151, 0.9867, 0.09043, -0.1354, 0.9867, 0.09043, -0.1354, -0.9867, 0.09048, -0.1354, -0.9867, 0.09048, -0.1354, 0.9867, 0.06228, -0.1504, 0.9867, 0.06228, -0.1504, -0.9867, 0.06234, -0.1504, -0.9867, 0.06234, -0.1504, 0.9867, 0.03174, -0.1597, 0.9867, 0.03174, -0.1597, -0.9867, 0.03179, -0.1597, -0.9867, 0.03179, -0.1597, 0.9867, -2.928e-05, -0.1628, 0.9867, -2.941e-05, -0.1628, -0.9867, 2.918e-05, -0.1628, -0.9867, 2.931e-05, -0.1628, 0.9867, -0.03179, -0.1597, 0.9867, -0.03179, -0.1597, -0.9867, -0.03174, -0.1597, -0.9867, -0.03174, -0.1597, 0.9867, -0.06234, -0.1504, 0.9867, -0.06234, -0.1504, -0.9867, -0.06228, -0.1504, -0.9867, -0.06228, -0.1504, 0.9867, -0.09048, -0.1354, 0.9867, -0.09048, -0.1354, -0.9867, -0.09043, -0.1354, -0.9867, -0.09043, -0.1354, 0.9867, -0.1152, -0.1151, 0.9867, -0.1152, -0.1151, -0.9867, -0.1151, -0.1152, -0.9867, -0.1151, -0.1152, 0.9867, -0.1354, -0.09043, 0.9867, -0.1354, -0.09043, -0.9867, -0.1354, -0.09048, -0.9867, -0.1354, -0.09048, 0.9867, -0.1504, -0.06228, 0.9867, -0.1504, -0.06228, -0.9867, -0.1504, -0.06234, -0.9867, -0.1504, -0.06234, 0.9867, -0.1597, -0.03174, 0.9867, -0.1597, -0.03174, -0.9867, -0.1597, -0.03179, -0.9867, -0.1597, -0.03179, 0.9867, -0.1628, 2.941e-05, 0.9867, -0.1628, 2.954e-05, -0.9867, -0.1628, -2.91e-05, -0.9867, -0.1628, -2.923e-05, 0.9867, -0.1597, 0.03179, 0.9867, -0.1597, 0.03179, -0.9867, -0.1597, 0.03174, -0.9867, -0.1597, 0.03174, 0.9867, -0.1504, 0.06234, 0.9867, -0.1504, 0.06234, -0.9867, -0.1504, 0.06228, -0.9867, -0.1504, 0.06228, 0.9867, -0.1354, 0.09048, 0.9867, -0.1354, 0.09048, -0.9867, -0.1354, 0.09043, -0.9867, -0.1354, 0.09043, 0.9867, -0.1151, 0.1152, 0.9867, -0.1151, 0.1152, -0.9867, -0.1152, 0.1151, -0.9867, -0.1152, 0.1151, 0.9867, -0.09043, 0.1354, 0.9867, -0.09043, 0.1354, -0.9867, -0.09048, 0.1354, -0.9867, -0.09048, 0.1354, 0.9867, -0.06228, 0.1504, 0.9867, -0.06228, 0.1504, -0.9867, 0.03176, 0.1597, 0.9867, -1.161e-05, 0.1628, 0.9867, -0.03175, 0.1597, 0.9867, -0.06231, 0.1504, 0.9867, -0.09045, 0.1353, 0.9867, -0.1151, 0.1151, 0.9867, -0.1354, 0.09043, 0.9867, -0.1504, 0.06229, 0.9867, -0.1597, 0.03175, 0.9867, -0.1628, -9.407e-07, 0.9867, -0.1274, 5.765e-06, 0.9919, -0.1249, 0.02484, 0.9919, -0.1177, 0.04874, 0.9919, -0.1059, 0.07075, 0.9919, -0.09006, 0.09006, 0.9919, -0.07076, 0.1059, 0.9919, -0.04874, 0.1177, 0.9919, -0.02484, 0.1249, 0.9919, -3.774e-06, 0.1274, 0.9919, 0.02484, 0.1249, 0.9919, 0.04875, 0.1177, 0.9919, 0.07077, 0.1059, 0.9919, 0.09006, 0.09005, 0.9919, 0.1059, 0.07075, 0.9919, 0.1177, 0.04873, 0.9919, 0.1249, 0.02484, 0.9919, 0.1274, 1.011e-07, 0.9919, 0.1628, 5.966e-06, 0.9867, 0.1597, 0.03175, 0.9867, 0.1504, 0.06229, 0.9867, 0.1354, 0.09044, 0.9867, 0.1151, 0.1151, 0.9867, 0.09045, 0.1354, 0.9867, 0.0623, 0.1504, 0.9867, -0.06234, 0.1504, -0.9867, -0.06234, 0.1504, 0.9867, -0.03174, 0.1597, 0.9867, -0.03174, 0.1597, -0.9867, -0.03179, 0.1597, -0.9867, -0.03179, 0.1597, 0.9867, 2.935e-05, 0.1628, 0.9867, 2.948e-05, 0.1628, -0.9867, -4.88e-06, 0.1628, -0.9867, 0.03177, 0.1597, -0.9867, 0.06231, 0.1504, -0.9867, 0.09044, 0.1354, -0.9867, 0.1151, 0.1151, -0.9867, 0.1354, 0.09045, -0.9867, 0.1504, 0.0623, -0.9867, 0.1597, 0.03176, -0.9867, 0.1628, -1.191e-06, -0.9867, 0.1274, 5.511e-06, -0.9919, 0.1249, 0.02484, -0.9919, 0.1177, 0.04875, -0.9919, 0.1059, 0.07075, -0.9919, 0.09006, 0.09006, -0.9919, 0.07076, 0.1059, -0.9919, 0.04874, 0.1177, -0.9919, 0.02485, 0.1249, -0.9919, 3.832e-06, 0.1274, -0.9919, -0.02484, 0.1249, -0.9919, -0.04874, 0.1177, -0.9919, -0.07075, 0.1059, -0.9919, -0.09005, 0.09006, -0.9919, -0.1059, 0.07076, -0.9919, -0.1177, 0.04874, -0.9919, -0.1249, 0.02485, -0.9919, -0.1274, 1.084e-07, -0.9919, -0.1628, 6e-06, -0.9867, -0.1597, 0.03175, -0.9867, -0.1504, 0.06231, -0.9867, -0.1353, 0.09045, -0.9867, -0.1151, 0.1151, -0.9867, -0.09043, 0.1354, -0.9867, -0.06229, 0.1504, -0.9867, -0.03175, 0.1597, -0.9867, 0.1249, -0.02487, -0.9919, 0.1274, 2.242e-05, -0.9919, 0.1274, 2.244e-05, 0.9919, 0.1249, -0.02487, 0.9919, 0.09004, -0.09007, -0.9919, 0.1059, -0.07074, -0.9919, 0.1059, -0.07074, 0.9919, 0.09004, -0.09007, 0.9919, 0.1059, -0.07078, -0.9919, 0.1177, -0.04872, -0.9919, 0.1177, -0.04872, 0.9919, 0.1059, -0.07078, 0.9919, -0.1249, 0.02487, -0.9919, -0.1274, -2.224e-05, -0.9919, -0.1274, -2.233e-05, 0.9919, -0.1249, 0.02487, 0.9919, 0.1249, 0.02482, -0.9919, 0.1177, 0.04876, -0.9919, 0.1177, 0.04876, 0.9919, 0.1249, 0.02482, 0.9919, 0.1274, -2.246e-05, -0.9919, 0.1249, 0.02487, -0.9919, 0.1249, 0.02487, 0.9919, 0.1274, -2.247e-05, 0.9919, 0.1059, 0.07074, -0.9919, 0.09004, 0.09007, -0.9919, 0.09004, 0.09007, 0.9919, 0.1059, 0.07074, 0.9919, 2.259e-05, 0.1274, -0.9919, -0.02487, 0.1249, -0.9919, -0.02487, 0.1249, 0.9919, 2.263e-05, 0.1274, 0.9919, -0.02487, -0.1249, -0.9919, 2.244e-05, -0.1274, -0.9919, 2.251e-05, -0.1274, 0.9919, -0.02487, -0.1249, 0.9919, -0.1059, 0.07078, -0.9919, -0.1177, 0.04872, -0.9919, -0.1177, 0.04872, 0.9919, -0.1059, 0.07078, 0.9919, -2.251e-05, -0.1274, -0.9919, 0.02487, -0.1249, -0.9919, 0.02487, -0.1249, 0.9919, -2.254e-05, -0.1274, 0.9919, -0.02482, 0.1249, -0.9919, -0.04876, 0.1177, -0.9919, -0.04876, 0.1177, 0.9919, -0.02482, 0.1249, 0.9919, 0.09007, 0.09004, -0.9919, 0.07074, 0.1059, -0.9919, 0.07074, 0.1059, 0.9919, 0.09007, 0.09004, 0.9919, -0.07078, -0.1059, -0.9919, -0.04872, -0.1177, -0.9919, -0.04872, -0.1177, 0.9919, -0.07078, -0.1059, 0.9919, 0.1628, 1.139e-06, 0.9867, 0.1274, -5.634e-06, 0.9919, 0.1249, -0.02484, 0.9919, 0.1177, -0.04874, 0.9919, 0.1059, -0.07075, 0.9919, 0.09006, -0.09006, 0.9919, 0.07076, -0.1059, 0.9919, 0.04874, -0.1177, 0.9919, 0.02485, -0.1249, 0.9919, 3.819e-06, -0.1274, 0.9919, -0.02484, -0.1249, 0.9919, -0.04875, -0.1177, 0.9919, -0.07077, -0.1059, 0.9919, -0.09006, -0.09005, 0.9919, -0.1059, -0.07075, 0.9919, -0.1177, -0.04873, 0.9919, -0.1249, -0.02484, 0.9919, -0.1274, 2.164e-08, 0.9919, -0.1628, -5.817e-06, 0.9867, -0.1597, -0.03175, 0.9867, -0.1504, -0.06229, 0.9867, -0.1354, -0.09044, 0.9867, -0.1151, -0.1151, 0.9867, -0.09045, -0.1354, 0.9867, -0.0623, -0.1504, 0.9867, -0.03176, -0.1597, 0.9867, -4.932e-06, -0.1628, 0.9867, 0.03177, -0.1597, 0.9867, 0.06231, -0.1504, 0.9867, 0.09044, -0.1354, 0.9867, 0.1151, -0.1151, 0.9867, 0.1354, -0.09043, 0.9867, 0.1504, -0.06229, 0.9867, 0.1597, -0.03175, 0.9867, 0.07078, 0.1059, -0.9919, 0.04872, 0.1177, -0.9919, 0.04872, 0.1177, 0.9919, 0.07078, 0.1059, 0.9919, 0.07074, -0.1059, -0.9919, 0.09007, -0.09004, -0.9919, 0.09007, -0.09004, 0.9919, 0.07074, -0.1059, 0.9919, -0.07074, 0.1059, -0.9919, -0.09007, 0.09004, -0.9919, -0.09007, 0.09004, 0.9919, -0.07074, 0.1059, 0.9919, -0.1177, 0.04876, -0.9919, -0.1249, 0.02482, -0.9919, -0.1249, 0.02482, 0.9919, -0.1177, 0.04876, 0.9919, 0.04872, -0.1177, -0.9919, 0.07078, -0.1059, -0.9919, 0.07078, -0.1059, 0.9919, 0.04872, -0.1177, 0.9919, -0.09007, -0.09004, -0.9919, -0.07074, -0.1059, -0.9919, -0.07074, -0.1059, 0.9919, -0.09007, -0.09004, 0.9919, -0.1177, -0.04872, -0.9919, -0.1059, -0.07077, -0.9919, -0.1059, -0.07078, 0.9919, -0.1177, -0.04872, 0.9919, 0.02487, 0.1249, -0.9919, -2.25e-05, 0.1274, -0.9919, -2.271e-05, 0.1274, 0.9919, 0.02487, 0.1249, 0.9919, 0.1177, 0.04872, -0.9919, 0.1059, 0.07078, -0.9919, 0.1059, 0.07078, 0.9919, 0.1177, 0.04872, 0.9919, -0.1274, 2.273e-05, -0.9919, -0.1249, -0.02487, -0.9919, -0.1249, -0.02487, 0.9919, -0.1274, 2.27e-05, 0.9919, 0.1177, -0.04876, -0.9919, 0.1249, -0.02482, -0.9919, 0.1249, -0.02482, 0.9919, 0.1177, -0.04876, 0.9919, -0.04876, -0.1177, -0.9919, -0.02482, -0.1249, -0.9919, -0.02482, -0.1249, 0.9919, -0.04876, -0.1177, 0.9919, -0.04872, 0.1177, -0.9919, -0.07078, 0.1059, -0.9919, -0.07077, 0.1059, 0.9919, -0.04872, 0.1177, 0.9919, 0.04876, 0.1177, -0.9919, 0.02482, 0.1249, -0.9919, 0.02482, 0.1249, 0.9919, 0.04876, 0.1177, 0.9919, 0.02482, -0.1249, -0.9919, 0.04876, -0.1177, -0.9919, 0.04876, -0.1177, 0.9919, 0.02482, -0.1249, 0.9919, -0.1249, -0.02482, -0.9919, -0.1177, -0.04876, -0.9919, -0.1177, -0.04876, 0.9919, -0.1249, -0.02482, 0.9919, -0.09004, 0.09007, -0.9919, -0.1059, 0.07074, -0.9919, -0.1059, 0.07074, 0.9919, -0.09004, 0.09007, 0.9919, -0.1628, 1.356e-06, -0.9867, -0.1274, -5.39e-06, -0.9919, -0.1249, -0.02484, -0.9919, -0.1177, -0.04875, -0.9919, -0.1059, -0.07077, -0.9919, -0.09005, -0.09006, -0.9919, -0.07075, -0.1059, -0.9919, -0.04874, -0.1177, -0.9919, -0.02484, -0.1249, -0.9919, -3.905e-06, -0.1274, -0.9919, 0.02484, -0.1249, -0.9919, 0.04875, -0.1177, -0.9919, 0.07077, -0.1059, -0.9919, 0.09006, -0.09005, -0.9919, 0.1059, -0.07075, -0.9919, 0.1177, -0.04874, -0.9919, 0.1249, -0.02485, -0.9919, 0.1274, 1.936e-08, -0.9919, 0.1628, -5.856e-06, -0.9867, 0.1597, -0.03175, -0.9867, 0.1504, -0.06229, -0.9867, 0.1354, -0.09044, -0.9867, 0.1151, -0.1151, -0.9867, 0.09045, -0.1354, -0.9867, 0.0623, -0.1504, -0.9867, 0.03176, -0.1597, -0.9867, 4.798e-06, -0.1628, -0.9867, -0.03175, -0.1597, -0.9867, -0.06229, -0.1504, -0.9867, -0.09044, -0.1354, -0.9867, -0.1151, -0.1151, -0.9867, -0.1354, -0.09045, -0.9867, -0.1504, -0.0623, -0.9867, -0.1597, -0.03176, -0.9867, -0.1059, -0.07074, -0.9919, -0.09004, -0.09007, -0.9919, -0.09004, -0.09007, 0.9919, -0.1059, -0.07074, 0.9919])] * 3)])

# ---- objects
ob_cylinder_001 = bpy.data.objects.new('Cylinder.001', me_cylinder_002)
ob_cube_000 = bpy.data.objects.new('Cube.000', me_cube_011)
ob_cube_004 = bpy.data.objects.new('Cube.004', me_cube_006)
ob_cylinder = bpy.data.objects.new('Cylinder', me_cylinder)
ob_lamp = bpy.data.objects.new('Lamp', light_lamp)
ob_camera = bpy.data.objects.new('Camera', cam_camera)

# ---- transforms, parenting, visibility, modifiers, constraints
ob_cylinder_001.location = (0.0, 0.0, -0.6)
ob_cylinder_001.scale = (1.0, 1.0, 1.404)
ob_cylinder_001.lineart.crease_threshold = 0.0
ob_cube_000.location = (0.0, 0.0, -0.6)
ob_cube_000.scale = (0.1212, 0.1212, 0.1697)
ob_cube_000.lineart.crease_threshold = 0.0
ob_cube_004.location = (0.0, 0.0, 0.0)
ob_cube_004.scale = (0.1212, 0.1212, 0.1697)
ob_cube_004.lineart.crease_threshold = 0.0
ob_cylinder.location = (0.0, 0.0, 0.0)
ob_cylinder.scale = (1.0, 1.0, 1.404)
ob_cylinder.lineart.crease_threshold = 0.0
ob_lamp.location = (4.076, 2.012, 2.577)
ob_lamp.rotation_euler = (0.6503, 0.05522, 1.866)
ob_lamp.lock_rotations_4d = False
ob_lamp.empty_display_type = 'ARROWS'
ob_lamp.color = (0.0, 0.0, 0.0, 0.0)
ob_lamp.lineart.crease_threshold = 0.0
ob_camera.location = (4.622, -0.5123, 7.717)
ob_camera.rotation_euler = (0.5337, -3.486e-05, 1.484)
ob_camera.lock_rotations_4d = False
ob_camera.empty_display_type = 'ARROWS'
ob_camera.color = (0.0, 0.0, 0.0, 0.0)
ob_camera.display_type = 'WIRE'
ob_camera.lineart.crease_threshold = 0.0

# ---- collection membership
col_collection_1.objects.link(ob_cylinder_001)
col_collection_1.objects.link(ob_cube_000)
col_collection_1.objects.link(ob_cube_004)
col_collection_1.objects.link(ob_cylinder)
col_collection_1.objects.link(ob_lamp)
col_collection_1.objects.link(ob_camera)

# ---- scene / render settings (as saved in the file)
scene.camera = ob_camera
scene.frame_start = 1; scene.frame_end = 250; scene.frame_set(1)
scene.render.engine = 'BLENDER_EEVEE_NEXT'
scene.render.resolution_percentage = 50
scene.render.dither_intensity = 0.0
scene.cycles.use_denoising = False
scene.cycles.samples = 128
scene.cycles.sampling_pattern = 'TABULATED_SOBOL'
scene.cycles.use_adaptive_sampling = False
scene.cycles.use_light_tree = False
scene.cycles.blur_glossy = 0.0
scene.cycles.sample_clamp_indirect = 0.0
scene.view_settings.view_transform = 'Standard'
bpy.context.view_layer.update()
